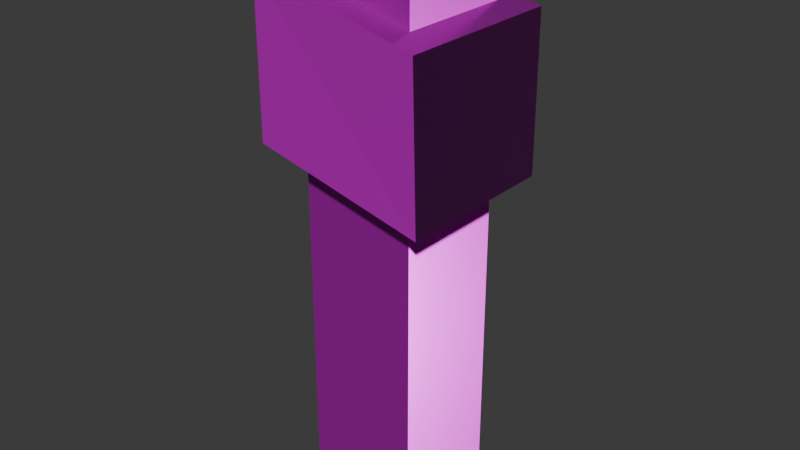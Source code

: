 # Source: torch.blend  (saved by Blender 5.0.119; exported with 4.5.12 LTS)
import bpy
from mathutils import Matrix  # noqa: F401  (used for matrix-valued properties, if any)

bpy.ops.wm.read_factory_settings(use_empty=True)
scene = bpy.context.scene
scene.name = 'Scene'

# ---- collections
col_collection = bpy.data.collections.new('Collection'); scene.collection.children.link(col_collection)

# ---- images (referenced by path relative to the original .blend; pixels are not part of the script)
import os
ASSET_DIR = os.environ.get("B2B_ASSET_DIR", "")  # directory of the original .blend (textures are referenced by path, not embedded)
HERE = os.path.dirname(os.path.abspath(__file__))  # packed textures are extracted next to this script under _unpacked/

def load_image(name, relpath, width, height, colorspace="sRGB"):
    """Load a texture the original file referenced (path relative to the .blend, or extracted next to this script)."""
    p = next((c for c in (os.path.join(HERE, relpath), os.path.join(ASSET_DIR, relpath)) if relpath and os.path.exists(c)), "")
    if p:
        img = bpy.data.images.load(p, check_existing=True)
        img.name = name
    else:  # same state as the original file: an image datablock whose file is absent (Cycles renders it pink)
        img = bpy.data.images.new(name, width, height)
        img.source = "FILE"
        img.filepath = "//" + (relpath or name)
    img.colorspace_settings.name = colorspace
    return img
img_torch_worm_003_height_png = load_image('torch_WORM.003_Height.png', 'textures/torch/torch_WORM.003_Height.png', 1024, 1024, 'Non-Color')
img_torch_worm_003_basecolor_png = load_image('torch_WORM.003_BaseColor.png', 'textures/torch/torch_WORM.003_BaseColor.png', 1024, 1024, 'sRGB')
img_torch_worm_003_metallic_png = load_image('torch_WORM.003_Metallic.png', 'textures/torch/torch_WORM.003_Metallic.png', 1024, 1024, 'Non-Color')
img_torch_worm_003_roughness_png = load_image('torch_WORM.003_Roughness.png', 'textures/torch/torch_WORM.003_Roughness.png', 1024, 1024, 'Non-Color')
img_torch_worm_003_normal_png = load_image('torch_WORM.003_Normal.png', 'textures/torch/torch_WORM.003_Normal.png', 1024, 1024, 'Non-Color')

# ---- materials (node trees are filled in below, after node groups)
mat_worm_003 = bpy.data.materials.new('WORM.003')
mat_worm_003.use_backface_culling_lightprobe_volume = False
mat_worm_003.use_transparent_shadow = False

# ---- material node trees
mat_worm_003.use_nodes = True; mat_worm_003.node_tree.nodes.clear()
_N = mat_worm_003.node_tree.nodes; _L = mat_worm_003.node_tree.links
n0 = _N.new('ShaderNodeBsdfPrincipled'); n0.name = 'Principled BSDF'; n0.location = (10, 300)
n0.distribution = 'GGX'
n0.subsurface_method = 'RANDOM_WALK_SKIN'
n0.inputs[3].default_value = 1.45
n0.inputs[27].default_value = (0.0, 0.0, 0.0, 1.0)
n0.inputs[28].default_value = 1.0
n1 = _N.new('ShaderNodeOutputMaterial'); n1.name = 'Material Output'; n1.location = (300, 300)
n2 = _N.new('ShaderNodeTexImage'); n2.name = 'Image Texture'; n2.location = (84, -876)
n2.label = 'Displacement'
n2.image = img_torch_worm_003_height_png
n3 = _N.new('ShaderNodeDisplacement'); n3.name = 'Displacement'; n3.location = (110, -400)
n4 = _N.new('ShaderNodeTexImage'); n4.name = 'Image Texture.001'; n4.location = (84, -36)
n4.label = 'Base Color'
n4.image = img_torch_worm_003_basecolor_png
n5 = _N.new('ShaderNodeTexImage'); n5.name = 'Image Texture.002'; n5.location = (84, -316)
n5.label = 'Metallic'
n5.image = img_torch_worm_003_metallic_png
n6 = _N.new('ShaderNodeTexImage'); n6.name = 'Image Texture.003'; n6.location = (84, -596)
n6.label = 'Roughness'
n6.image = img_torch_worm_003_roughness_png
n7 = _N.new('ShaderNodeTexImage'); n7.name = 'Image Texture.004'; n7.location = (84, -1156)
n7.label = 'Normal'
n7.image = img_torch_worm_003_normal_png
n8 = _N.new('ShaderNodeNormalMap'); n8.name = 'Normal Map'; n8.location = (-240, -620)
n9 = _N.new('ShaderNodeMapping'); n9.name = 'Mapping'; n9.location = (229, -36)
n10 = _N.new('NodeReroute'); n10.name = 'Reroute'; n10.location = (34, -706)
n10.width = 14
n10.socket_idname = 'NodeSocketVector'
n11 = _N.new('ShaderNodeTexCoord'); n11.name = 'Texture Coordinate'; n11.location = (29, -36)
n12 = _N.new('NodeFrame'); n12.name = 'Frame'; n12.location = (-1269, 336)
n12.label = 'Mapping'
n12.width = 398
n13 = _N.new('NodeFrame'); n13.name = 'Frame.001'; n13.location = (-624, 536)
n13.label = 'Textures'
n13.width = 353
n2.parent = n13
n4.parent = n13
n5.parent = n13
n6.parent = n13
n7.parent = n13
n9.parent = n12
n10.parent = n13
n11.parent = n12
_L.new(n0.outputs[0], n1.inputs[0])
_L.new(n2.outputs[0], n3.inputs[0])
_L.new(n3.outputs[0], n1.inputs[2])
_L.new(n4.outputs[0], n0.inputs[0])
_L.new(n5.outputs[0], n0.inputs[1])
_L.new(n6.outputs[0], n0.inputs[2])
_L.new(n7.outputs[0], n8.inputs[1])
_L.new(n8.outputs[0], n0.inputs[5])
_L.new(n10.outputs[0], n4.inputs[0])
_L.new(n10.outputs[0], n5.inputs[0])
_L.new(n10.outputs[0], n6.inputs[0])
_L.new(n10.outputs[0], n2.inputs[0])
_L.new(n10.outputs[0], n7.inputs[0])
_L.new(n9.outputs[0], n10.inputs[0])
_L.new(n11.outputs[2], n9.inputs[0])
n1.is_active_output = True

# ---- world
world_world = bpy.data.worlds.new('World'); scene.world = world_world
world_world.use_nodes = True; world_world.node_tree.nodes.clear()
_N = world_world.node_tree.nodes; _L = world_world.node_tree.links
n0 = _N.new('ShaderNodeOutputWorld'); n0.name = 'World Output'; n0.location = (200, 100)
n1 = _N.new('ShaderNodeBackground'); n1.name = 'Background'; n1.location = (-200, 100)
n1.inputs[0].default_value = (0.05088, 0.05088, 0.05088, 1.0)
_L.new(n1.outputs[0], n0.inputs[0])
n0.is_active_output = True
world_world.color = (0.05088, 0.05088, 0.05088)
world_world.sun_shadow_jitter_overblur = 0.0

# ---- meshes
me_torch_lod_1 = bpy.data.meshes.new('Torch-LOD-1')
me_torch_lod_1.from_pydata([(-0.06034, -0.06034, 0.00864), (-0.06034, -0.06034, 0.5875), (-0.06034, 0.06034, 0.00864), (-0.06034, 0.06034, 0.5875), (0.06034, -0.06034, 0.00864), (0.06034, -0.06034, 0.6113), (0.06034, 0.06034, 0.00864), (0.06034, 0.06034, 0.6113), (-0.08743, -0.0895, 0.3999), (-0.08968, -0.08722, 0.5628), (-0.08743, 0.0895, 0.3999), (-0.08968, 0.08722, 0.5628), (0.08968, -0.08722, 0.3572), (0.08743, -0.0895, 0.5201), (0.08968, 0.08722, 0.3572), (0.08743, 0.0895, 0.5201)], [], [(0, 1, 3, 2), (2, 3, 7, 6), (6, 7, 5, 4), (4, 5, 1, 0), (2, 6, 4, 0), (7, 3, 1, 5), (8, 9, 11, 10), (10, 11, 15, 14), (14, 15, 13, 12), (12, 13, 9, 8), (10, 14, 12, 8), (15, 11, 9, 13)])
_uv = me_torch_lod_1.uv_layers.new(name='UVMap')
_uv.uv.foreach_set('vector', [0.1694, 0.5076, 0.1694, 0.9136, 0.08475, 0.9136, 0.08475, 0.5076, 0.08475, 0.5076, 0.08475, 0.9136, 9.296e-05, 0.9304, 9.296e-05, 0.5076, 0.08475, 0.4229, 0.08475, 9.296e-05, 0.1694, 9.3e-05, 0.1694, 0.4229, 0.2541, 0.5076, 0.2541, 0.9304, 0.1694, 0.9136, 0.1694, 0.5076, 0.08475, 0.5076, 0.08475, 0.4229, 0.1694, 0.4229, 0.1694, 0.5076, 0.08475, 0.9999, 0.08475, 0.9136, 0.1694, 0.9136, 0.1694, 0.9999, 0.3785, 0.2422, 0.3801, 0.1279, 0.5025, 0.1279, 0.5041, 0.2422, 0.5041, 0.2422, 0.5025, 0.1279, 0.6267, 0.1578, 0.6283, 0.2722, 0.5025, 0.37, 0.5041, 0.4844, 0.3785, 0.4844, 0.3801, 0.37, 0.2543, 0.2722, 0.2559, 0.1578, 0.3801, 0.1279, 0.3785, 0.2422, 0.5041, 0.2422, 0.5025, 0.37, 0.3801, 0.37, 0.3785, 0.2422, 0.5041, 9.296e-05, 0.5025, 0.1279, 0.3801, 0.1279, 0.3785, 9.295e-05])
me_torch_lod_1.materials.append(mat_worm_003)
me_torch_lod_1.update()

# ---- objects
ob_torch_lod_1 = bpy.data.objects.new('Torch-LOD-1', me_torch_lod_1)

# ---- transforms, parenting, visibility, modifiers, constraints
ob_torch_lod_1.location = (0.0, 0.0, 0.0)

# ---- collection membership
col_collection.objects.link(ob_torch_lod_1)

# ---- scene / render settings (as saved in the file)
scene.frame_start = 1; scene.frame_end = 250; scene.frame_set(1)
scene.render.engine = 'BLENDER_EEVEE_NEXT'
scene.render.bake_bias = 0.0
scene.render.bake_samples = 0
scene.cycles.sampling_pattern = 'TABULATED_SOBOL'
scene.eevee.use_volume_custom_range = False
bpy.context.view_layer.update()

# ---- added for rendering (the .blend has no active camera and no usable light): camera, sun
cam_auto = bpy.data.cameras.new('AutoCamera')
cam_auto.lens = 50.0
cam_auto.sensor_width = 36.0
cam_auto.clip_end = 1000.0
ob_auto_camera = bpy.data.objects.new('AutoCamera', cam_auto)
scene.collection.objects.link(ob_auto_camera)
ob_auto_camera.location = (0.604913, -0.725895, 0.793922)
ob_auto_camera.rotation_euler = (1.09748, -7.21219e-08, 0.694738)
scene.camera = ob_auto_camera
light_auto_sun = bpy.data.lights.new('AutoSun', 'SUN')
light_auto_sun.energy = 3.0
light_auto_sun.angle = 0.0523599
ob_auto_sun = bpy.data.objects.new('AutoSun', light_auto_sun)
scene.collection.objects.link(ob_auto_sun)
ob_auto_sun.rotation_euler = (0.872665, 0.174533, 0.523599)
bpy.context.view_layer.update()
